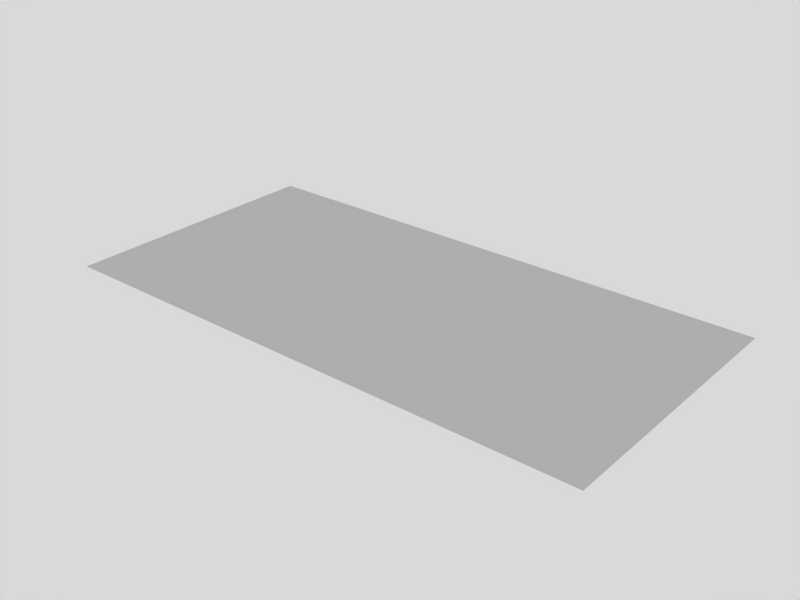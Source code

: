 # Source: plane.blend  (saved by Blender 2.62.0; exported with 4.5.12 LTS)
import bpy
from mathutils import Matrix  # noqa: F401  (used for matrix-valued properties, if any)

bpy.ops.wm.read_factory_settings(use_empty=True)
scene = bpy.context.scene
scene.name = 'Scene'

# ---- collections
col_collection_1 = bpy.data.collections.new('Collection 1'); scene.collection.children.link(col_collection_1)

# ---- materials (node trees are filled in below, after node groups)
mat_material = bpy.data.materials.new('Material')
mat_material.alpha_threshold = 0.0
mat_material.roughness = 0.5
mat_material.line_color = (0.0, 0.0, 0.0, 1.0)

# ---- material node trees

# ---- world
world_world = bpy.data.worlds.new('World'); scene.world = world_world
world_world.color = (0.85, 0.85, 0.85)
world_world.use_sun_shadow = False
world_world.sun_shadow_jitter_overblur = 0.0
world_world.cycles.sampling_method = 'MANUAL'
world_world.cycles.sample_map_resolution = 256

# ---- meshes
me_plane = bpy.data.meshes.new('Plane')
me_plane.from_pydata([(0.6053, -0.3026, 0.0), (-0.6053, -0.3026, 0.0), (0.6053, 0.3026, 0.0), (-0.6053, 0.3026, 0.0), (0.4035, 0.3026, 0.0), (0.2018, 0.3026, 0.0), (0.0, 0.3026, 0.0), (-0.2018, 0.3026, 0.0), (-0.4035, 0.3026, 0.0), (0.4035, -0.3026, 0.0), (0.2018, -0.3026, 0.0), (0.0, -0.3026, 0.0), (-0.2018, -0.3026, 0.0), (-0.4035, -0.3026, 0.0), (0.6053, -0.1009, 0.0), (0.6053, 0.1009, 0.0), (-0.6053, -0.1009, 0.0), (-0.6053, 0.1009, 0.0), (0.4035, -0.1009, 0.0), (0.4035, 0.1009, 0.0), (0.2018, -0.1009, 0.0), (0.2018, 0.1009, 0.0), (0.0, -0.1009, 0.0), (0.0, 0.1009, 0.0), (-0.2018, -0.1009, 0.0), (-0.2018, 0.1009, 0.0), (-0.4035, -0.1009, 0.0), (-0.4035, 0.1009, 0.0)], [], [(4, 2, 15, 19), (19, 15, 14, 18), (0, 9, 18, 14), (5, 4, 19, 21), (21, 19, 18, 20), (20, 18, 9, 10), (6, 5, 21, 23), (23, 21, 20, 22), (22, 20, 10, 11), (7, 6, 23, 25), (25, 23, 22, 24), (24, 22, 11, 12), (8, 7, 25, 27), (27, 25, 24, 26), (26, 24, 12, 13), (3, 8, 27, 17), (17, 27, 26, 16), (16, 26, 13, 1)])
me_plane.polygons.foreach_set('use_smooth', [True] * 18)
_uv = me_plane.uv_layers.new(name='UVMap')
_uv.uv.foreach_set('vector', [0.5493, 0.08698, 0.5763, 0.08698, 0.5763, 0.06005, 0.5493, 0.06005, 0.5493, 0.06005, 0.5763, 0.06005, 0.5763, 0.03312, 0.5493, 0.03312, 0.5763, 0.006194, 0.5493, 0.006194, 0.5493, 0.03312, 0.5763, 0.03312, 0.5224, 0.08698, 0.5493, 0.08698, 0.5493, 0.06005, 0.5224, 0.06005, 0.5224, 0.06005, 0.5493, 0.06005, 0.5493, 0.03312, 0.5224, 0.03312, 0.5224, 0.03312, 0.5493, 0.03312, 0.5493, 0.006194, 0.5224, 0.006194, 0.4955, 0.08698, 0.5224, 0.08698, 0.5224, 0.06005, 0.4955, 0.06005, 0.4955, 0.06005, 0.5224, 0.06005, 0.5224, 0.03312, 0.4955, 0.03312, 0.4955, 0.03312, 0.5224, 0.03312, 0.5224, 0.006194, 0.4955, 0.006194, 0.4686, 0.08698, 0.4955, 0.08698, 0.4955, 0.06005, 0.4686, 0.06005, 0.4686, 0.06005, 0.4955, 0.06005, 0.4955, 0.03312, 0.4686, 0.03312, 0.4686, 0.03312, 0.4955, 0.03312, 0.4955, 0.006194, 0.4686, 0.006194, 0.4416, 0.08698, 0.4686, 0.08698, 0.4686, 0.06005, 0.4416, 0.06005, 0.4416, 0.06005, 0.4686, 0.06005, 0.4686, 0.03312, 0.4416, 0.03312, 0.4416, 0.03312, 0.4686, 0.03312, 0.4686, 0.006194, 0.4416, 0.006194, 0.4147, 0.08698, 0.4416, 0.08698, 0.4416, 0.06005, 0.4147, 0.06005, 0.4147, 0.06005, 0.4416, 0.06005, 0.4416, 0.03312, 0.4147, 0.03312, 0.4147, 0.03312, 0.4416, 0.03312, 0.4416, 0.006194, 0.4147, 0.006194])
me_plane.materials.append(mat_material)
me_plane.use_remesh_preserve_volume = False
me_plane.use_remesh_preserve_attributes = False
me_plane.use_mirror_vertex_groups = False
me_plane.update()

# ---- objects
ob_plane = bpy.data.objects.new('Plane', me_plane)

# ---- transforms, parenting, visibility, modifiers, constraints
ob_plane.location = (0.0, 0.0, 2e-07)
ob_plane.lineart.crease_threshold = 0.0

# ---- collection membership
col_collection_1.objects.link(ob_plane)

# ---- scene / render settings (as saved in the file)
scene.frame_start = 1; scene.frame_end = 74; scene.frame_set(76)
scene.render.engine = 'BLENDER_EEVEE_NEXT'
scene.render.image_settings.file_format = 'JPEG'
scene.render.image_settings.color_mode = 'RGB'
scene.render.image_settings.compression = 90
scene.render.resolution_x = 800
scene.render.resolution_y = 600
scene.render.pixel_aspect_x = 100.0
scene.render.pixel_aspect_y = 100.0
scene.render.fps = 25
scene.render.dither_intensity = 0.0
scene.render.use_compositing = False
scene.render.use_sequencer = False
scene.render.bake_margin = 2
scene.render.bake_bias = 0.0
scene.render.use_stamp_time = False
scene.render.use_stamp_date = False
scene.render.use_stamp_frame = False
scene.render.use_stamp_camera = False
scene.render.use_stamp_scene = False
scene.render.use_stamp_filename = False
scene.render.use_stamp_render_time = False
scene.render.stamp_font_size = 0
scene.cycles.use_denoising = False
scene.cycles.samples = 10
scene.cycles.sampling_pattern = 'TABULATED_SOBOL'
scene.cycles.light_sampling_threshold = 0.0
scene.cycles.use_adaptive_sampling = False
scene.cycles.use_light_tree = False
scene.cycles.blur_glossy = 0.0
scene.cycles.volume_bounces = 1
scene.cycles.pixel_filter_type = 'GAUSSIAN'
scene.cycles.sample_clamp_indirect = 0.0
scene.view_settings.view_transform = 'Raw'
bpy.context.view_layer.update()

# ---- added for rendering (the .blend has no active camera): camera
cam_auto = bpy.data.cameras.new('AutoCamera')
cam_auto.lens = 50.0
cam_auto.sensor_width = 36.0
cam_auto.clip_end = 1000.0
ob_auto_camera = bpy.data.objects.new('AutoCamera', cam_auto)
scene.collection.objects.link(ob_auto_camera)
ob_auto_camera.location = (1.25222, -1.50266, 1.00177)
ob_auto_camera.rotation_euler = (1.09748, -7.21219e-08, 0.694738)
scene.camera = ob_auto_camera
bpy.context.view_layer.update()
